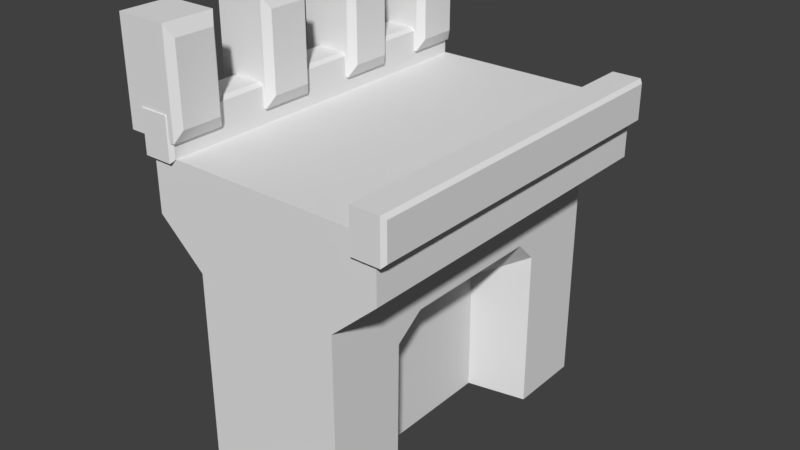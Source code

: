 # Source: tower.blend  (saved by Blender 2.78.0; exported with 4.5.12 LTS)
import bpy
from mathutils import Matrix  # noqa: F401  (used for matrix-valued properties, if any)

bpy.ops.wm.read_factory_settings(use_empty=True)
scene = bpy.context.scene
scene.name = 'Scene'

# ---- collections
col_collection_1 = bpy.data.collections.new('Collection 1'); scene.collection.children.link(col_collection_1)

# ---- world
world_world = bpy.data.worlds.new('World'); scene.world = world_world
world_world.color = (0.05088, 0.05088, 0.05088)
world_world.use_sun_shadow = False
world_world.sun_shadow_jitter_overblur = 0.0
world_world.cycles.sampling_method = 'MANUAL'

# ---- meshes
me_cube_002 = bpy.data.meshes.new('Cube.002')
me_cube_002.from_pydata([(-0.0989, -8.249, -1.0), (-0.0989, -8.249, 1.0), (-0.0989, 4.22, -1.0), (-0.0989, 4.22, 1.0), (8.307, -8.249, -1.0), (8.307, -8.249, 1.0), (8.307, 4.22, -1.0), (8.307, 4.22, 1.0), (1.523, 4.22, -2.462), (1.523, -8.249, -2.462), (6.685, 4.22, -2.462), (6.685, -8.249, -2.462), (1.523, 4.22, -10.02), (1.523, -8.249, -10.02), (6.685, 4.22, -10.02), (6.685, -8.249, -10.02), (6.685, -5.518, -10.02), (6.685, 1.522, -10.02), (6.685, -5.436, -4.176), (6.685, -4.447, -3.457), (6.685, 0.7333, -3.469), (6.685, 1.479, -4.208), (4.823, -4.694, -9.708), (4.823, 0.7226, -9.708), (4.823, -4.631, -5.208), (4.823, -3.87, -4.654), (4.823, 0.1158, -4.663), (4.823, 0.6896, -5.232)], [], [(0, 1, 3, 2), (2, 3, 7, 6), (6, 7, 5, 4), (4, 5, 1, 0), (4, 0, 9, 11), (7, 3, 1, 5), (10, 11, 15, 16, 18, 19, 20, 21, 17, 14), (2, 6, 10, 8), (0, 2, 8, 9), (6, 4, 11, 10), (12, 14, 17, 23, 22, 16, 15, 13), (9, 8, 12, 13), (11, 9, 13, 15), (8, 10, 14, 12), (23, 27, 26, 25, 24, 22), (17, 21, 27, 23), (20, 19, 25, 26), (18, 16, 22, 24), (21, 20, 26, 27), (19, 18, 24, 25)])
_uv = me_cube_002.uv_layers.new(name='UVMap')
_uv.uv.foreach_set('vector', [0.0641, 0.5, 3.439e-08, 0.5, 0.0, 3.824e-08, 0.0641, 3.824e-08, 0.5105, 0.5802, 0.5105, 0.5, 0.7785, 0.5, 0.7785, 0.5802, 0.7847, 0.0, 0.8488, 0.0, 0.8488, 0.5, 0.7847, 0.5, 0.2424, 0.5802, 0.2424, 0.5, 0.5105, 0.5, 0.5105, 0.5802, 0.2424, 0.5802, 0.5105, 0.5802, 0.4588, 0.6388, 0.2941, 0.6388, 0.6228, 0.5, 0.3533, 0.5, 0.3533, 7.648e-08, 0.6228, 0.0, 0.2424, 0.5, 0.2424, 0.9999, 0.0, 0.9999, 3.057e-08, 0.8904, 0.1874, 0.8872, 0.2105, 0.8475, 0.2101, 0.6398, 0.1864, 0.6099, 3.057e-08, 0.6082, 3.057e-08, 0.5, 0.5105, 0.5802, 0.7785, 0.5802, 0.7268, 0.6388, 0.5622, 0.6388, 0.0641, 0.5, 0.0641, 3.824e-08, 0.1109, 3.824e-08, 0.1109, 0.5, 0.9364, 0.9999, 0.9364, 0.5, 1.0, 0.5, 1.0, 1.0, 0.9364, 0.9999, 0.7785, 1.0, 0.7785, 0.8918, 0.8324, 0.8597, 0.8324, 0.6425, 0.7785, 0.6095, 0.7785, 0.5, 0.9364, 0.5, 0.1109, 0.5, 0.1109, 3.824e-08, 0.3533, 0.0, 0.3533, 0.5, 0.2941, 0.6388, 0.4588, 0.6388, 0.4588, 0.942, 0.2942, 0.942, 0.5622, 0.6388, 0.7268, 0.6388, 0.7267, 0.942, 0.5621, 0.942, 0.7847, 0.2172, 0.6413, 0.2159, 0.6231, 0.1929, 0.6228, 0.03305, 0.6405, 0.002531, 0.7847, 0.0, 0.9108, 0.0, 0.9108, 0.2332, 0.8488, 0.1923, 0.8488, 0.01281, 0.6966, 0.2471, 0.6966, 0.4548, 0.6282, 0.4316, 0.6282, 0.2718, 0.7587, 0.2172, 0.7587, 0.4517, 0.6966, 0.4388, 0.6966, 0.2584, 0.6896, 0.2172, 0.6966, 0.2471, 0.6282, 0.2718, 0.6228, 0.2488, 0.6966, 0.4548, 0.6897, 0.4945, 0.6229, 0.4621, 0.6282, 0.4316])
me_cube_002.use_remesh_preserve_volume = False
me_cube_002.use_remesh_preserve_attributes = False
me_cube_002.use_mirror_vertex_groups = False
me_cube_002.update()
me_cone_013 = bpy.data.meshes.new('Cone.013')
me_cone_013.from_pydata([(0.5844, -2.897, 1.668), (0.5844, -2.897, -1.668), (0.5844, -4.897, 1.668), (0.5844, -4.897, -1.668), (-1.416, -2.897, 1.668), (-1.416, -2.897, -1.668), (-1.416, -4.897, 1.668), (-1.416, -4.897, -1.668), (0.8312, -4.658, 1.269), (0.8312, -4.658, -1.269), (0.8312, -3.136, 1.269), (0.8312, -3.136, -1.269), (0.5844, -6.978, 1.668), (0.5844, -6.978, -1.668), (0.5844, -8.978, 1.668), (0.5844, -8.978, -1.668), (-1.416, -6.978, 1.668), (-1.416, -6.978, -1.668), (-1.416, -8.978, 1.668), (-1.416, -8.978, -1.668), (0.8312, -8.739, 1.269), (0.8312, -8.739, -1.269), (0.8312, -7.217, 1.269), (0.8312, -7.217, -1.269), (0.5844, 1.0, 1.668), (0.5844, 1.0, -1.668), (0.5844, -1.0, 1.668), (0.5844, -1.0, -1.668), (-1.416, 1.0, 1.668), (-1.416, 1.0, -1.668), (-1.416, -1.0, 1.668), (-1.416, -1.0, -1.668), (0.8312, -0.7611, 1.269), (0.8312, -0.7611, -1.269), (0.8312, 0.7611, 1.269), (0.8312, 0.7611, -1.269), (0.5844, -10.97, 1.668), (0.5844, -10.97, -1.668), (0.5844, -12.97, 1.668), (0.5844, -12.97, -1.668), (-1.416, -10.97, 1.668), (-1.416, -10.97, -1.668), (-1.416, -12.97, 1.668), (-1.416, -12.97, -1.668), (0.8312, -12.73, 1.269), (0.8312, -12.73, -1.269), (0.8312, -11.2, 1.269), (0.8312, -11.2, -1.269)], [], [(0, 4, 6, 2), (5, 1, 3, 7), (3, 2, 6, 7), (3, 1, 11, 9), (5, 4, 0, 1), (7, 6, 4, 5), (11, 10, 8, 9), (2, 3, 9, 8), (1, 0, 10, 11), (0, 2, 8, 10), (12, 16, 18, 14), (17, 13, 15, 19), (15, 14, 18, 19), (15, 13, 23, 21), (17, 16, 12, 13), (19, 18, 16, 17), (23, 22, 20, 21), (14, 15, 21, 20), (13, 12, 22, 23), (12, 14, 20, 22), (24, 28, 30, 26), (29, 25, 27, 31), (27, 26, 30, 31), (27, 25, 35, 33), (29, 28, 24, 25), (31, 30, 28, 29), (35, 34, 32, 33), (26, 27, 33, 32), (25, 24, 34, 35), (24, 26, 32, 34), (36, 40, 42, 38), (41, 37, 39, 43), (39, 38, 42, 43), (39, 37, 47, 45), (41, 40, 36, 37), (43, 42, 40, 41), (47, 46, 44, 45), (38, 39, 45, 44), (37, 36, 46, 47), (36, 38, 44, 46)])
_uv = me_cone_013.uv_layers.new(name='UVMap')
_uv.uv.foreach_set('vector', [0.154, 0.8334, 0.154, 1.0, 0.0, 1.0, 0.0, 0.8334, 0.154, 1.0, 0.154, 0.8334, 0.308, 0.8334, 0.308, 1.0, 0.365, 0.2778, 0.365, 0.0, 0.519, 0.0, 0.519, 0.2778, 0.462, 0.5556, 0.616, 0.5556, 0.5976, 0.5888, 0.4804, 0.5888, 0.173, 0.2778, 0.173, 0.5556, 0.019, 0.5556, 0.019, 0.2778, 0.154, 0.8334, 0.154, 0.5556, 0.308, 0.5556, 0.308, 0.8334, 0.5976, 0.5888, 0.5976, 0.8002, 0.4804, 0.8002, 0.4804, 0.5888, 0.365, 0.0, 0.365, 0.2778, 0.346, 0.2446, 0.346, 0.03319, 0.019, 0.2778, 0.019, 0.5556, 0.0, 0.5224, 1.836e-08, 0.311, 0.616, 0.8334, 0.462, 0.8334, 0.4804, 0.8002, 0.5976, 0.8002, 0.924, 1.0, 0.77, 1.0, 0.77, 0.8334, 0.924, 0.8334, 1.0, 0.1666, 0.846, 0.1666, 0.846, 0.0, 1.0, 0.0, 0.192, 0.5556, 0.192, 0.2778, 0.346, 0.2778, 0.346, 0.5556, 0.692, 0.0, 0.846, 9.929e-09, 0.8276, 0.03319, 0.7104, 0.03319, 0.346, 1.986e-08, 0.346, 0.2778, 0.192, 0.2778, 0.192, 0.0, 0.616, 0.8334, 0.616, 0.5556, 0.77, 0.5556, 0.77, 0.8334, 0.8276, 0.03319, 0.8276, 0.2446, 0.7104, 0.2446, 0.7104, 0.03319, 0.192, 0.2778, 0.192, 0.5556, 0.173, 0.5224, 0.173, 0.311, 0.192, 0.0, 0.192, 0.2778, 0.173, 0.2446, 0.173, 0.03319, 0.846, 0.2778, 0.692, 0.2778, 0.7104, 0.2446, 0.8276, 0.2446, 0.616, 0.8334, 0.616, 1.0, 0.462, 1.0, 0.462, 0.8334, 0.462, 1.0, 0.308, 1.0, 0.308, 0.8334, 0.462, 0.8334, 0.538, 0.2778, 0.538, 9.929e-09, 0.692, 0.0, 0.692, 0.2778, 0.462, 0.8334, 0.308, 0.8334, 0.3264, 0.8002, 0.4436, 0.8002, 0.519, 0.5556, 0.519, 0.2778, 0.673, 0.2778, 0.673, 0.5556, 3.672e-08, 0.8334, 0.0, 0.5556, 0.154, 0.5556, 0.154, 0.8334, 0.3264, 0.8002, 0.3264, 0.5888, 0.4436, 0.5888, 0.4436, 0.8002, 0.538, 9.929e-09, 0.538, 0.2778, 0.519, 0.2446, 0.519, 0.03319, 0.673, 0.5556, 0.673, 0.2778, 0.692, 0.311, 0.692, 0.5224, 0.308, 0.5556, 0.462, 0.5556, 0.4436, 0.5888, 0.3264, 0.5888, 0.77, 1.0, 0.616, 1.0, 0.616, 0.8334, 0.77, 0.8334, 1.0, 0.3332, 0.846, 0.3332, 0.846, 0.1666, 1.0, 0.1666, 0.365, 0.5556, 0.365, 0.2778, 0.519, 0.2778, 0.519, 0.5556, 0.924, 0.8334, 0.77, 0.8334, 0.7884, 0.8002, 0.9056, 0.8002, 9.179e-09, 0.2778, 0.0, 0.0, 0.154, 5.958e-08, 0.154, 0.2778, 0.692, 0.5556, 0.692, 0.2778, 0.846, 0.2778, 0.846, 0.5556, 0.7884, 0.8002, 0.7884, 0.5888, 0.9056, 0.5888, 0.9056, 0.8002, 0.365, 0.2778, 0.365, 0.5556, 0.346, 0.5224, 0.346, 0.311, 0.154, 0.2778, 0.154, 5.958e-08, 0.173, 0.03319, 0.173, 0.2446, 0.77, 0.5556, 0.924, 0.5556, 0.9056, 0.5888, 0.7884, 0.5888])
me_cone_013.use_remesh_preserve_volume = False
me_cone_013.use_remesh_preserve_attributes = False
me_cone_013.use_mirror_vertex_groups = False
me_cone_013.update()
me_cone_016 = bpy.data.meshes.new('Cone.016')
me_cone_016.from_pydata([(0.5844, 20.71, 1.668), (0.5844, 20.71, -3.199), (0.5844, -4.539, 1.668), (0.5844, -4.539, -3.199), (-1.416, 20.71, 1.668), (-1.416, 20.71, -3.199), (-1.416, -4.539, 1.668), (-1.416, -4.539, -3.199), (0.8312, -4.3, 1.269), (0.8312, -4.3, -2.8), (0.8312, 20.47, 1.269), (0.8312, 20.47, -2.8)], [], [(0, 4, 6, 2), (5, 1, 3, 7), (3, 2, 6, 7), (3, 1, 11, 9), (5, 4, 0, 1), (7, 6, 4, 5), (11, 10, 8, 9), (2, 3, 9, 8), (1, 0, 10, 11), (0, 2, 8, 10)])
_uv = me_cone_016.uv_layers.new(name='UVMap')
_uv.uv.foreach_set('vector', [0.6091, 0.0, 0.7342, 0.0, 0.7342, 1.0, 0.6091, 1.0, 0.7342, 0.0, 0.8594, 0.0, 0.8594, 1.0, 0.7342, 1.0, 0.8748, 0.3854, 0.8748, 0.1927, 1.0, 0.1927, 1.0, 0.3854, 0.3045, 0.0, 0.3045, 1.0, 0.2796, 0.9905, 0.2796, 0.009463, 1.0, 0.0, 1.0, 0.1927, 0.8748, 0.1927, 0.8748, 0.0, 0.6091, 1.0, 0.3045, 1.0, 0.3045, 0.0, 0.6091, 0.0, 0.2796, 0.9905, 0.02494, 0.9905, 0.02494, 0.009463, 0.2796, 0.009463, 0.8748, 0.1927, 0.8748, 0.3854, 0.8594, 0.3697, 0.8594, 0.2085, 0.8748, 0.0, 0.8748, 0.1927, 0.8594, 0.1769, 0.8594, 0.01578, 4.775e-07, 1.0, 0.0, 5.665e-08, 0.02494, 0.009463, 0.02494, 0.9905])
me_cone_016.use_remesh_preserve_volume = False
me_cone_016.use_remesh_preserve_attributes = False
me_cone_016.use_mirror_vertex_groups = False
me_cone_016.update()
me_cone_017 = bpy.data.meshes.new('Cone.017')
me_cone_017.from_pydata([(0.5844, 20.71, 1.668), (0.5844, 20.71, -3.199), (0.5844, -4.539, 1.668), (0.5844, -4.539, -3.199), (-1.416, 20.71, 1.668), (-1.416, 20.71, -3.199), (-1.416, -4.539, 1.668), (-1.416, -4.539, -3.199), (0.8312, -4.3, 1.269), (0.8312, -4.3, -2.8), (0.8312, 20.47, 1.269), (0.8312, 20.47, -2.8)], [], [(0, 4, 6, 2), (5, 1, 3, 7), (3, 2, 6, 7), (3, 1, 11, 9), (5, 4, 0, 1), (7, 6, 4, 5), (11, 10, 8, 9), (2, 3, 9, 8), (1, 0, 10, 11), (0, 2, 8, 10)])
_uv = me_cone_017.uv_layers.new(name='UVMap')
_uv.uv.foreach_set('vector', [0.6091, 0.0, 0.7342, 0.0, 0.7342, 1.0, 0.6091, 1.0, 0.7342, 0.0, 0.8594, 0.0, 0.8594, 1.0, 0.7342, 1.0, 0.8748, 0.3854, 0.8748, 0.1927, 1.0, 0.1927, 1.0, 0.3854, 0.3045, 0.0, 0.3045, 1.0, 0.2796, 0.9905, 0.2796, 0.009463, 1.0, 0.0, 1.0, 0.1927, 0.8748, 0.1927, 0.8748, 0.0, 0.6091, 1.0, 0.3045, 1.0, 0.3045, 0.0, 0.6091, 0.0, 0.2796, 0.9905, 0.02494, 0.9905, 0.02494, 0.009463, 0.2796, 0.009463, 0.8748, 0.1927, 0.8748, 0.3854, 0.8594, 0.3697, 0.8594, 0.2085, 0.8748, 0.0, 0.8748, 0.1927, 0.8594, 0.1769, 0.8594, 0.01578, 4.775e-07, 1.0, 0.0, 5.665e-08, 0.02494, 0.009463, 0.02494, 0.9905])
me_cone_017.use_remesh_preserve_volume = False
me_cone_017.use_remesh_preserve_attributes = False
me_cone_017.use_mirror_vertex_groups = False
me_cone_017.update()

# ---- objects
ob_cube = bpy.data.objects.new('Cube', me_cube_002)
ob_cone_001 = bpy.data.objects.new('Cone.001', me_cone_013)
ob_cone_003 = bpy.data.objects.new('Cone.003', me_cone_016)
ob_cone_004 = bpy.data.objects.new('Cone.004', me_cone_017)

# ---- transforms, parenting, visibility, modifiers, constraints
ob_cube.location = (-2.484, 1.133, -0.9693)
ob_cube.lineart.crease_threshold = 0.0
ob_cone_001.location = (-2.077, 4.428, 2.297)
ob_cone_001.scale = (0.899, 0.899, 1.049)
ob_cone_001.lineart.crease_threshold = 0.0
ob_cone_003.location = (-2.068, -4.988, 0.8729)
ob_cone_003.scale = (0.5023, 0.5023, 0.3012)
ob_cone_003.lineart.crease_threshold = 0.0
ob_cone_004.location = (5.791, -4.988, 0.2867)
ob_cone_004.scale = (0.5023, 0.5023, 0.3012)
ob_cone_004.lineart.crease_threshold = 0.0

# ---- collection membership
col_collection_1.objects.link(ob_cube)
col_collection_1.objects.link(ob_cone_001)
col_collection_1.objects.link(ob_cone_003)
col_collection_1.objects.link(ob_cone_004)

# ---- scene / render settings (as saved in the file)
scene.frame_start = 1; scene.frame_end = 250; scene.frame_set(1)
scene.render.engine = 'BLENDER_EEVEE_NEXT'
scene.render.resolution_percentage = 50
scene.render.dither_intensity = 0.0
scene.cycles.use_denoising = False
scene.cycles.samples = 128
scene.cycles.sampling_pattern = 'TABULATED_SOBOL'
scene.cycles.light_sampling_threshold = 0.0
scene.cycles.use_adaptive_sampling = False
scene.cycles.use_light_tree = False
scene.cycles.blur_glossy = 0.0
scene.cycles.sample_clamp_indirect = 0.0
scene.view_settings.view_transform = 'Standard'
bpy.context.view_layer.update()

# ---- added for rendering (the .blend has no active camera and no usable light): camera, sun
cam_auto = bpy.data.cameras.new('AutoCamera')
cam_auto.lens = 50.0
cam_auto.sensor_width = 36.0
cam_auto.clip_end = 1000.0
ob_auto_camera = bpy.data.objects.new('AutoCamera', cam_auto)
scene.collection.objects.link(ob_auto_camera)
ob_auto_camera.location = (21.6667, -25.2116, 12.7164)
ob_auto_camera.rotation_euler = (1.09748, -7.21219e-08, 0.694738)
scene.camera = ob_auto_camera
light_auto_sun = bpy.data.lights.new('AutoSun', 'SUN')
light_auto_sun.energy = 3.0
light_auto_sun.angle = 0.0523599
ob_auto_sun = bpy.data.objects.new('AutoSun', light_auto_sun)
scene.collection.objects.link(ob_auto_sun)
ob_auto_sun.rotation_euler = (0.872665, 0.174533, 0.523599)
bpy.context.view_layer.update()
